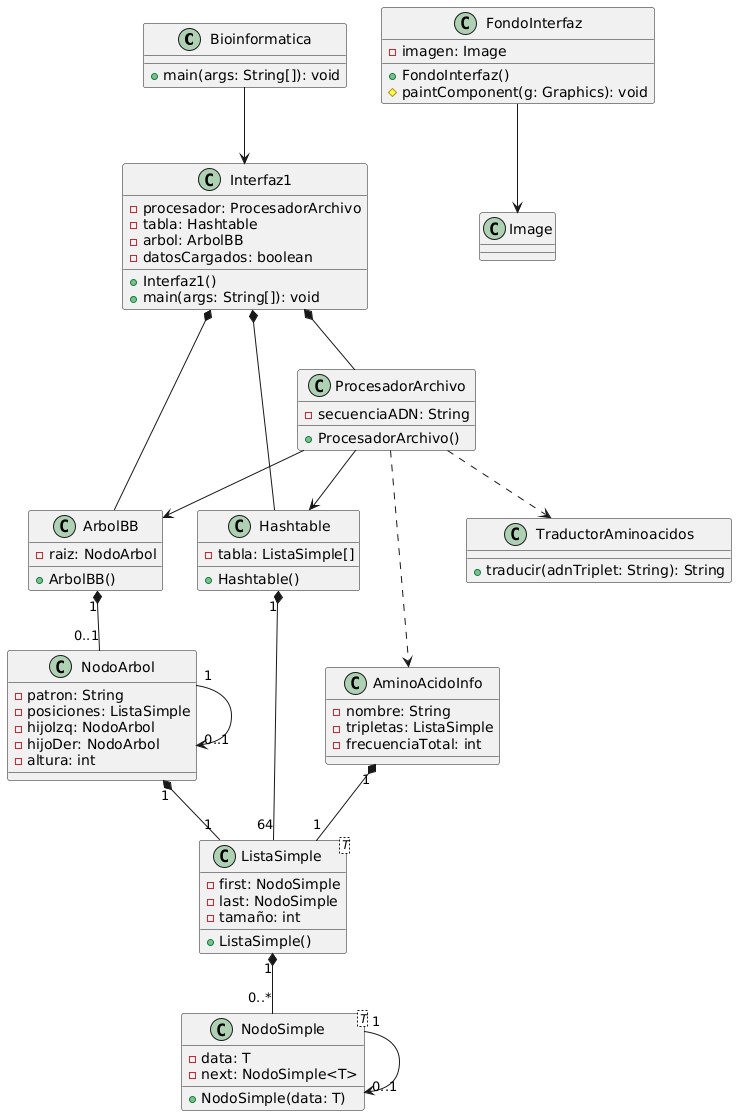

The diagram above was rendered by PlantUML. Its source (embedded in the PNG):
@startuml
class Bioinformatica {
  + main(args: String[]): void
}

class Interfaz1 {
  - procesador: ProcesadorArchivo
  - tabla: Hashtable
  - arbol: ArbolBB
  - datosCargados: boolean
  + Interfaz1()
  + main(args: String[]): void
}

class FondoInterfaz {
  - imagen: Image
  + FondoInterfaz()
  # paintComponent(g: Graphics): void
}

class NodoSimple<T> {
  - data: T
  - next: NodoSimple<T>
  + NodoSimple(data: T)
}

class ListaSimple<T> {
  - first: NodoSimple
  - last: NodoSimple
  - tamaño: int
  + ListaSimple()
}

class NodoArbol {
  - patron: String
  - posiciones: ListaSimple
  - hijoIzq: NodoArbol
  - hijoDer: NodoArbol
  - altura: int
}

class ArbolBB {
  - raiz: NodoArbol
  + ArbolBB()
}

class ProcesadorArchivo {
  - secuenciaADN: String
  + ProcesadorArchivo()
}

class Hashtable {
  - tabla: ListaSimple[]
  + Hashtable()
}

class AminoAcidoInfo {
  - nombre: String
  - tripletas: ListaSimple
  - frecuenciaTotal: int
}

class TraductorAminoacidos {
  + traducir(adnTriplet: String): String
}

' Relaciones principales
Bioinformatica --> Interfaz1
Interfaz1 *-- ProcesadorArchivo
Interfaz1 *-- Hashtable
Interfaz1 *-- ArbolBB
FondoInterfaz --> Image
NodoSimple "1" --> "0..1" NodoSimple
ListaSimple "1" *-- "0..*" NodoSimple
NodoArbol "1" *-- "1" ListaSimple
NodoArbol "1" --> "0..1" NodoArbol
ArbolBB "1" *-- "0..1" NodoArbol
ProcesadorArchivo --> Hashtable
ProcesadorArchivo --> ArbolBB
Hashtable "1" *-- "64" ListaSimple
ProcesadorArchivo ..> AminoAcidoInfo
AminoAcidoInfo "1" *-- "1" ListaSimple
ProcesadorArchivo ..> TraductorAminoacidos
@enduml